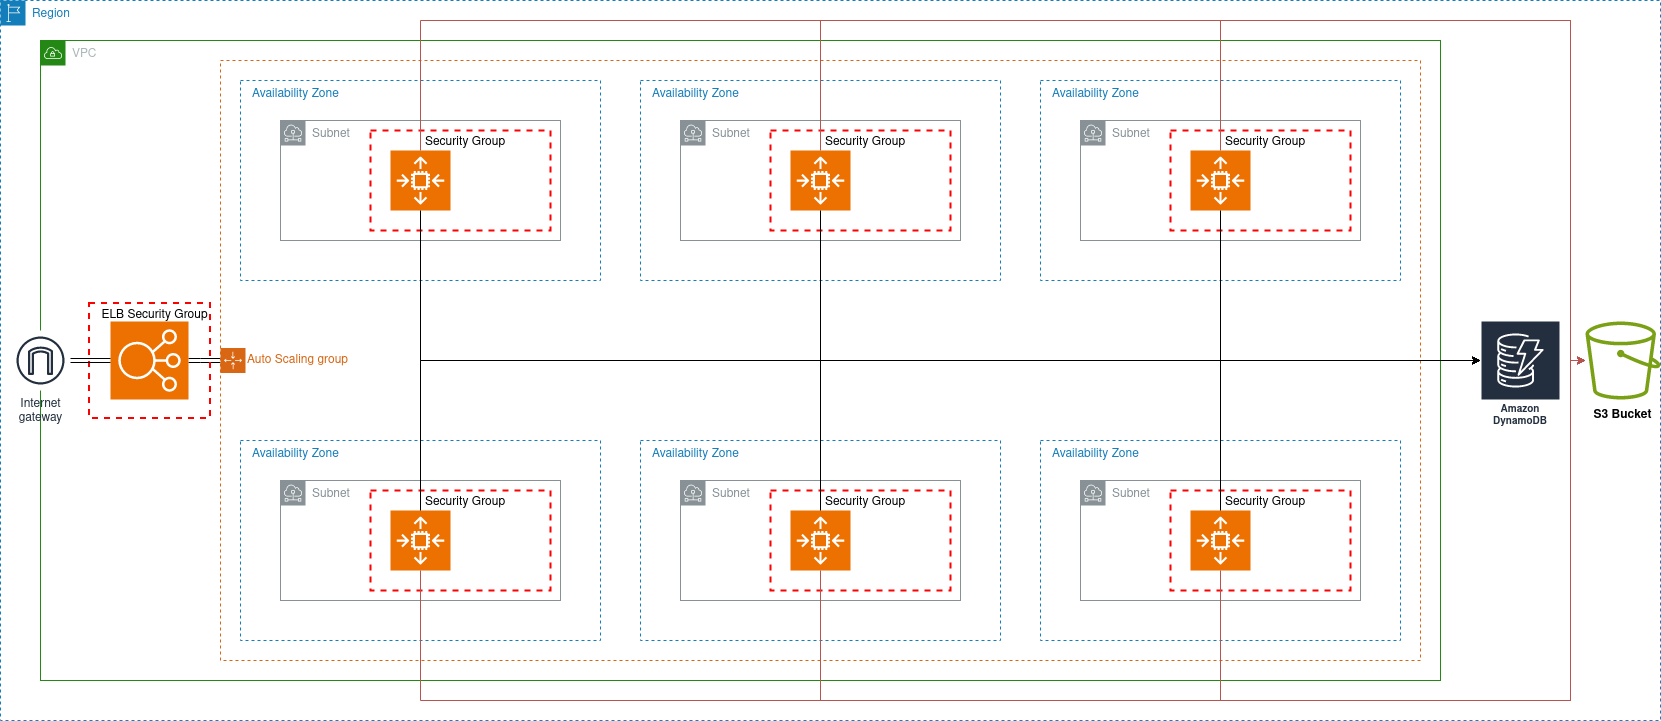

The diagram above was exported from draw.io. Its source (the exported page's mxGraphModel, read from the mxfile embedded in the PNG):
<mxGraphModel dx="2183" dy="819" grid="1" gridSize="10" guides="1" tooltips="1" connect="1" arrows="1" fold="1" page="1" pageScale="1" pageWidth="850" pageHeight="1100" math="0" shadow="0">
  <root>
    <mxCell id="0" />
    <mxCell id="1" parent="0" />
    <mxCell id="rwV8Xk5KIXVnVoYIePft-2" value="Region" style="points=[[0,0],[0.25,0],[0.5,0],[0.75,0],[1,0],[1,0.25],[1,0.5],[1,0.75],[1,1],[0.75,1],[0.5,1],[0.25,1],[0,1],[0,0.75],[0,0.5],[0,0.25]];outlineConnect=0;gradientColor=none;html=1;whiteSpace=wrap;fontSize=12;fontStyle=0;container=1;pointerEvents=0;collapsible=0;recursiveResize=0;shape=mxgraph.aws4.group;grIcon=mxgraph.aws4.group_region;strokeColor=#147EBA;fillColor=none;verticalAlign=top;align=left;spacingLeft=30;fontColor=#147EBA;dashed=1;" vertex="1" parent="1">
      <mxGeometry x="40" y="40" width="1660" height="720" as="geometry" />
    </mxCell>
    <mxCell id="rwV8Xk5KIXVnVoYIePft-1" value="VPC" style="points=[[0,0],[0.25,0],[0.5,0],[0.75,0],[1,0],[1,0.25],[1,0.5],[1,0.75],[1,1],[0.75,1],[0.5,1],[0.25,1],[0,1],[0,0.75],[0,0.5],[0,0.25]];outlineConnect=0;gradientColor=none;html=1;whiteSpace=wrap;fontSize=12;fontStyle=0;container=1;pointerEvents=0;collapsible=0;recursiveResize=0;shape=mxgraph.aws4.group;grIcon=mxgraph.aws4.group_vpc;strokeColor=#248814;fillColor=none;verticalAlign=top;align=left;spacingLeft=30;fontColor=#AAB7B8;dashed=0;" vertex="1" parent="rwV8Xk5KIXVnVoYIePft-2">
      <mxGeometry x="40" y="40" width="1400" height="640" as="geometry" />
    </mxCell>
    <mxCell id="rwV8Xk5KIXVnVoYIePft-3" value="Availability Zone" style="fillColor=none;strokeColor=#147EBA;dashed=1;verticalAlign=top;fontStyle=0;fontColor=#147EBA;whiteSpace=wrap;html=1;align=left;spacingLeft=10;" vertex="1" parent="rwV8Xk5KIXVnVoYIePft-1">
      <mxGeometry x="200" y="40" width="360" height="200" as="geometry" />
    </mxCell>
    <mxCell id="rwV8Xk5KIXVnVoYIePft-53" style="edgeStyle=orthogonalEdgeStyle;rounded=0;orthogonalLoop=1;jettySize=auto;html=1;entryX=0.5;entryY=0;entryDx=0;entryDy=0;shape=link;" edge="1" parent="rwV8Xk5KIXVnVoYIePft-1" source="rwV8Xk5KIXVnVoYIePft-5" target="rwV8Xk5KIXVnVoYIePft-6">
      <mxGeometry relative="1" as="geometry" />
    </mxCell>
    <mxCell id="rwV8Xk5KIXVnVoYIePft-5" value="" style="sketch=0;points=[[0,0,0],[0.25,0,0],[0.5,0,0],[0.75,0,0],[1,0,0],[0,1,0],[0.25,1,0],[0.5,1,0],[0.75,1,0],[1,1,0],[0,0.25,0],[0,0.5,0],[0,0.75,0],[1,0.25,0],[1,0.5,0],[1,0.75,0]];outlineConnect=0;fontColor=#232F3E;fillColor=#ED7100;strokeColor=#ffffff;dashed=0;verticalLabelPosition=bottom;verticalAlign=top;align=center;html=1;fontSize=12;fontStyle=0;aspect=fixed;shape=mxgraph.aws4.resourceIcon;resIcon=mxgraph.aws4.elastic_load_balancing;" vertex="1" parent="rwV8Xk5KIXVnVoYIePft-1">
      <mxGeometry x="70" y="281" width="78" height="78" as="geometry" />
    </mxCell>
    <mxCell id="rwV8Xk5KIXVnVoYIePft-6" value="Auto Scaling group" style="points=[[0,0],[0.25,0],[0.5,0],[0.75,0],[1,0],[1,0.25],[1,0.5],[1,0.75],[1,1],[0.75,1],[0.5,1],[0.25,1],[0,1],[0,0.75],[0,0.5],[0,0.25]];outlineConnect=0;gradientColor=none;html=1;whiteSpace=wrap;fontSize=12;fontStyle=0;container=1;pointerEvents=0;collapsible=0;recursiveResize=0;shape=mxgraph.aws4.groupCenter;grIcon=mxgraph.aws4.group_auto_scaling_group;grStroke=1;strokeColor=#D86613;fillColor=none;verticalAlign=middle;align=left;fontColor=#D86613;dashed=1;spacingTop=0;labelBackgroundColor=none;labelBorderColor=none;rotation=0;direction=north;horizontal=1;spacingLeft=25;" vertex="1" parent="rwV8Xk5KIXVnVoYIePft-1">
      <mxGeometry x="180" y="20" width="1200" height="600" as="geometry" />
    </mxCell>
    <mxCell id="rwV8Xk5KIXVnVoYIePft-16" value="Availability Zone" style="fillColor=none;strokeColor=#147EBA;dashed=1;verticalAlign=top;fontStyle=0;fontColor=#147EBA;whiteSpace=wrap;html=1;align=left;spacingLeft=10;" vertex="1" parent="rwV8Xk5KIXVnVoYIePft-1">
      <mxGeometry x="600" y="40" width="360" height="200" as="geometry" />
    </mxCell>
    <mxCell id="rwV8Xk5KIXVnVoYIePft-18" value="Availability Zone" style="fillColor=none;strokeColor=#147EBA;dashed=1;verticalAlign=top;fontStyle=0;fontColor=#147EBA;whiteSpace=wrap;html=1;align=left;spacingLeft=10;" vertex="1" parent="rwV8Xk5KIXVnVoYIePft-1">
      <mxGeometry x="1000" y="40" width="360" height="200" as="geometry" />
    </mxCell>
    <mxCell id="rwV8Xk5KIXVnVoYIePft-21" value="Availability Zone" style="fillColor=none;strokeColor=#147EBA;dashed=1;verticalAlign=top;fontStyle=0;fontColor=#147EBA;whiteSpace=wrap;html=1;align=left;spacingLeft=10;" vertex="1" parent="rwV8Xk5KIXVnVoYIePft-1">
      <mxGeometry x="200" y="400" width="360" height="200" as="geometry" />
    </mxCell>
    <mxCell id="rwV8Xk5KIXVnVoYIePft-20" value="Availability Zone" style="fillColor=none;strokeColor=#147EBA;dashed=1;verticalAlign=top;fontStyle=0;fontColor=#147EBA;whiteSpace=wrap;html=1;align=left;spacingLeft=10;" vertex="1" parent="rwV8Xk5KIXVnVoYIePft-1">
      <mxGeometry x="600" y="400" width="360" height="200" as="geometry" />
    </mxCell>
    <mxCell id="rwV8Xk5KIXVnVoYIePft-19" value="Availability Zone" style="fillColor=none;strokeColor=#147EBA;dashed=1;verticalAlign=top;fontStyle=0;fontColor=#147EBA;whiteSpace=wrap;html=1;align=left;spacingLeft=10;" vertex="1" parent="rwV8Xk5KIXVnVoYIePft-1">
      <mxGeometry x="1000" y="400" width="360" height="200" as="geometry" />
    </mxCell>
    <mxCell id="rwV8Xk5KIXVnVoYIePft-30" value="Subnet" style="sketch=0;outlineConnect=0;gradientColor=none;html=1;whiteSpace=wrap;fontSize=12;fontStyle=0;shape=mxgraph.aws4.group;grIcon=mxgraph.aws4.group_subnet;strokeColor=#879196;fillColor=none;verticalAlign=top;align=left;spacingLeft=30;fontColor=#879196;dashed=0;" vertex="1" parent="rwV8Xk5KIXVnVoYIePft-1">
      <mxGeometry x="240" y="80" width="280" height="120" as="geometry" />
    </mxCell>
    <mxCell id="rwV8Xk5KIXVnVoYIePft-35" value="Subnet" style="sketch=0;outlineConnect=0;gradientColor=none;html=1;whiteSpace=wrap;fontSize=12;fontStyle=0;shape=mxgraph.aws4.group;grIcon=mxgraph.aws4.group_subnet;strokeColor=#879196;fillColor=none;verticalAlign=top;align=left;spacingLeft=30;fontColor=#879196;dashed=0;" vertex="1" parent="rwV8Xk5KIXVnVoYIePft-1">
      <mxGeometry x="640" y="80" width="280" height="120" as="geometry" />
    </mxCell>
    <mxCell id="rwV8Xk5KIXVnVoYIePft-34" value="Subnet" style="sketch=0;outlineConnect=0;gradientColor=none;html=1;whiteSpace=wrap;fontSize=12;fontStyle=0;shape=mxgraph.aws4.group;grIcon=mxgraph.aws4.group_subnet;strokeColor=#879196;fillColor=none;verticalAlign=top;align=left;spacingLeft=30;fontColor=#879196;dashed=0;" vertex="1" parent="rwV8Xk5KIXVnVoYIePft-1">
      <mxGeometry x="1040" y="80" width="280" height="120" as="geometry" />
    </mxCell>
    <mxCell id="rwV8Xk5KIXVnVoYIePft-33" value="Subnet" style="sketch=0;outlineConnect=0;gradientColor=none;html=1;whiteSpace=wrap;fontSize=12;fontStyle=0;shape=mxgraph.aws4.group;grIcon=mxgraph.aws4.group_subnet;strokeColor=#879196;fillColor=none;verticalAlign=top;align=left;spacingLeft=30;fontColor=#879196;dashed=0;" vertex="1" parent="rwV8Xk5KIXVnVoYIePft-1">
      <mxGeometry x="240" y="440" width="280" height="120" as="geometry" />
    </mxCell>
    <mxCell id="rwV8Xk5KIXVnVoYIePft-32" value="Subnet" style="sketch=0;outlineConnect=0;gradientColor=none;html=1;whiteSpace=wrap;fontSize=12;fontStyle=0;shape=mxgraph.aws4.group;grIcon=mxgraph.aws4.group_subnet;strokeColor=#879196;fillColor=none;verticalAlign=top;align=left;spacingLeft=30;fontColor=#879196;dashed=0;labelPosition=center;verticalLabelPosition=middle;" vertex="1" parent="rwV8Xk5KIXVnVoYIePft-1">
      <mxGeometry x="640" y="440" width="280" height="120" as="geometry" />
    </mxCell>
    <mxCell id="rwV8Xk5KIXVnVoYIePft-31" value="Subnet" style="sketch=0;outlineConnect=0;gradientColor=none;html=1;whiteSpace=wrap;fontSize=12;fontStyle=0;shape=mxgraph.aws4.group;grIcon=mxgraph.aws4.group_subnet;strokeColor=#879196;fillColor=none;verticalAlign=top;align=left;spacingLeft=30;fontColor=#879196;dashed=0;" vertex="1" parent="rwV8Xk5KIXVnVoYIePft-1">
      <mxGeometry x="1040" y="440" width="280" height="120" as="geometry" />
    </mxCell>
    <mxCell id="rwV8Xk5KIXVnVoYIePft-36" value="" style="sketch=0;points=[[0,0,0],[0.25,0,0],[0.5,0,0],[0.75,0,0],[1,0,0],[0,1,0],[0.25,1,0],[0.5,1,0],[0.75,1,0],[1,1,0],[0,0.25,0],[0,0.5,0],[0,0.75,0],[1,0.25,0],[1,0.5,0],[1,0.75,0]];outlineConnect=0;fontColor=#232F3E;fillColor=#ED7100;strokeColor=#ffffff;dashed=0;verticalLabelPosition=bottom;verticalAlign=top;align=center;html=1;fontSize=12;fontStyle=0;aspect=fixed;shape=mxgraph.aws4.resourceIcon;resIcon=mxgraph.aws4.auto_scaling2;" vertex="1" parent="rwV8Xk5KIXVnVoYIePft-1">
      <mxGeometry x="350" y="110" width="60" height="60" as="geometry" />
    </mxCell>
    <mxCell id="rwV8Xk5KIXVnVoYIePft-38" value="" style="sketch=0;points=[[0,0,0],[0.25,0,0],[0.5,0,0],[0.75,0,0],[1,0,0],[0,1,0],[0.25,1,0],[0.5,1,0],[0.75,1,0],[1,1,0],[0,0.25,0],[0,0.5,0],[0,0.75,0],[1,0.25,0],[1,0.5,0],[1,0.75,0]];outlineConnect=0;fontColor=#232F3E;fillColor=#ED7100;strokeColor=#ffffff;dashed=0;verticalLabelPosition=bottom;verticalAlign=top;align=center;html=1;fontSize=12;fontStyle=0;aspect=fixed;shape=mxgraph.aws4.resourceIcon;resIcon=mxgraph.aws4.auto_scaling2;" vertex="1" parent="rwV8Xk5KIXVnVoYIePft-1">
      <mxGeometry x="750" y="470" width="60" height="60" as="geometry" />
    </mxCell>
    <mxCell id="rwV8Xk5KIXVnVoYIePft-37" value="" style="sketch=0;points=[[0,0,0],[0.25,0,0],[0.5,0,0],[0.75,0,0],[1,0,0],[0,1,0],[0.25,1,0],[0.5,1,0],[0.75,1,0],[1,1,0],[0,0.25,0],[0,0.5,0],[0,0.75,0],[1,0.25,0],[1,0.5,0],[1,0.75,0]];outlineConnect=0;fontColor=#232F3E;fillColor=#ED7100;strokeColor=#ffffff;dashed=0;verticalLabelPosition=bottom;verticalAlign=top;align=center;html=1;fontSize=12;fontStyle=0;aspect=fixed;shape=mxgraph.aws4.resourceIcon;resIcon=mxgraph.aws4.auto_scaling2;" vertex="1" parent="rwV8Xk5KIXVnVoYIePft-1">
      <mxGeometry x="1150" y="470" width="60" height="60" as="geometry" />
    </mxCell>
    <mxCell id="rwV8Xk5KIXVnVoYIePft-72" value="Security Group" style="fontStyle=0;verticalAlign=top;align=center;spacingTop=-2;fillColor=none;rounded=0;whiteSpace=wrap;html=1;strokeColor=#FF0000;strokeWidth=2;dashed=1;container=1;collapsible=0;expand=0;recursiveResize=0;spacingLeft=10;" vertex="1" parent="rwV8Xk5KIXVnVoYIePft-1">
      <mxGeometry x="330" y="90" width="180" height="100" as="geometry" />
    </mxCell>
    <mxCell id="rwV8Xk5KIXVnVoYIePft-73" value="Security Group" style="fontStyle=0;verticalAlign=top;align=center;spacingTop=-2;fillColor=none;rounded=0;whiteSpace=wrap;html=1;strokeColor=#FF0000;strokeWidth=2;dashed=1;container=1;collapsible=0;expand=0;recursiveResize=0;spacingLeft=10;" vertex="1" parent="rwV8Xk5KIXVnVoYIePft-1">
      <mxGeometry x="730" y="90" width="180" height="100" as="geometry" />
    </mxCell>
    <mxCell id="rwV8Xk5KIXVnVoYIePft-41" value="" style="sketch=0;points=[[0,0,0],[0.25,0,0],[0.5,0,0],[0.75,0,0],[1,0,0],[0,1,0],[0.25,1,0],[0.5,1,0],[0.75,1,0],[1,1,0],[0,0.25,0],[0,0.5,0],[0,0.75,0],[1,0.25,0],[1,0.5,0],[1,0.75,0]];outlineConnect=0;fontColor=#232F3E;fillColor=#ED7100;strokeColor=#ffffff;dashed=0;verticalLabelPosition=bottom;verticalAlign=top;align=center;html=1;fontSize=12;fontStyle=0;aspect=fixed;shape=mxgraph.aws4.resourceIcon;resIcon=mxgraph.aws4.auto_scaling2;" vertex="1" parent="rwV8Xk5KIXVnVoYIePft-73">
      <mxGeometry x="20" y="20" width="60" height="60" as="geometry" />
    </mxCell>
    <mxCell id="rwV8Xk5KIXVnVoYIePft-76" value="Security Group" style="fontStyle=0;verticalAlign=top;align=center;spacingTop=-2;fillColor=none;rounded=0;whiteSpace=wrap;html=1;strokeColor=#FF0000;strokeWidth=2;dashed=1;container=1;collapsible=0;expand=0;recursiveResize=0;spacingLeft=10;" vertex="1" parent="rwV8Xk5KIXVnVoYIePft-1">
      <mxGeometry x="1130" y="90" width="180" height="100" as="geometry" />
    </mxCell>
    <mxCell id="rwV8Xk5KIXVnVoYIePft-40" value="" style="sketch=0;points=[[0,0,0],[0.25,0,0],[0.5,0,0],[0.75,0,0],[1,0,0],[0,1,0],[0.25,1,0],[0.5,1,0],[0.75,1,0],[1,1,0],[0,0.25,0],[0,0.5,0],[0,0.75,0],[1,0.25,0],[1,0.5,0],[1,0.75,0]];outlineConnect=0;fontColor=#232F3E;fillColor=#ED7100;strokeColor=#ffffff;dashed=0;verticalLabelPosition=bottom;verticalAlign=top;align=center;html=1;fontSize=12;fontStyle=0;aspect=fixed;shape=mxgraph.aws4.resourceIcon;resIcon=mxgraph.aws4.auto_scaling2;" vertex="1" parent="rwV8Xk5KIXVnVoYIePft-76">
      <mxGeometry x="20" y="20" width="60" height="60" as="geometry" />
    </mxCell>
    <mxCell id="rwV8Xk5KIXVnVoYIePft-80" value="Security Group" style="fontStyle=0;verticalAlign=top;align=center;spacingTop=-2;fillColor=none;rounded=0;whiteSpace=wrap;html=1;strokeColor=#FF0000;strokeWidth=2;dashed=1;container=1;collapsible=0;expand=0;recursiveResize=0;spacingLeft=10;" vertex="1" parent="rwV8Xk5KIXVnVoYIePft-1">
      <mxGeometry x="330" y="450" width="180" height="100" as="geometry" />
    </mxCell>
    <mxCell id="rwV8Xk5KIXVnVoYIePft-39" value="" style="sketch=0;points=[[0,0,0],[0.25,0,0],[0.5,0,0],[0.75,0,0],[1,0,0],[0,1,0],[0.25,1,0],[0.5,1,0],[0.75,1,0],[1,1,0],[0,0.25,0],[0,0.5,0],[0,0.75,0],[1,0.25,0],[1,0.5,0],[1,0.75,0]];outlineConnect=0;fontColor=#232F3E;fillColor=#ED7100;strokeColor=#ffffff;dashed=0;verticalLabelPosition=bottom;verticalAlign=top;align=center;html=1;fontSize=12;fontStyle=0;aspect=fixed;shape=mxgraph.aws4.resourceIcon;resIcon=mxgraph.aws4.auto_scaling2;" vertex="1" parent="rwV8Xk5KIXVnVoYIePft-80">
      <mxGeometry x="20" y="20" width="60" height="60" as="geometry" />
    </mxCell>
    <mxCell id="rwV8Xk5KIXVnVoYIePft-84" value="Security Group" style="fontStyle=0;verticalAlign=top;align=center;spacingTop=-2;fillColor=none;rounded=0;whiteSpace=wrap;html=1;strokeColor=#FF0000;strokeWidth=2;dashed=1;container=1;collapsible=0;expand=0;recursiveResize=0;spacingLeft=10;" vertex="1" parent="rwV8Xk5KIXVnVoYIePft-1">
      <mxGeometry x="730" y="450" width="180" height="100" as="geometry" />
    </mxCell>
    <mxCell id="rwV8Xk5KIXVnVoYIePft-85" value="Security Group" style="fontStyle=0;verticalAlign=top;align=center;spacingTop=-2;fillColor=none;rounded=0;whiteSpace=wrap;html=1;strokeColor=#FF0000;strokeWidth=2;dashed=1;container=1;collapsible=0;expand=0;recursiveResize=0;spacingLeft=10;" vertex="1" parent="rwV8Xk5KIXVnVoYIePft-1">
      <mxGeometry x="1130" y="450" width="180" height="100" as="geometry" />
    </mxCell>
    <mxCell id="rwV8Xk5KIXVnVoYIePft-86" value="&lt;div&gt;ELB Security Group&lt;/div&gt;" style="fontStyle=0;verticalAlign=top;align=center;spacingTop=-2;fillColor=none;rounded=0;whiteSpace=wrap;html=1;strokeColor=#FF0000;strokeWidth=2;dashed=1;container=1;collapsible=0;expand=0;recursiveResize=0;spacingLeft=10;" vertex="1" parent="rwV8Xk5KIXVnVoYIePft-1">
      <mxGeometry x="48.5" y="262.5" width="121" height="115" as="geometry" />
    </mxCell>
    <mxCell id="rwV8Xk5KIXVnVoYIePft-44" value="Amazon DynamoDB" style="sketch=0;outlineConnect=0;fontColor=#232F3E;gradientColor=none;strokeColor=#ffffff;fillColor=#232F3E;dashed=0;verticalLabelPosition=middle;verticalAlign=bottom;align=center;html=1;whiteSpace=wrap;fontSize=10;fontStyle=1;spacing=3;shape=mxgraph.aws4.productIcon;prIcon=mxgraph.aws4.dynamodb;" vertex="1" parent="rwV8Xk5KIXVnVoYIePft-2">
      <mxGeometry x="1480" y="320" width="80" height="110" as="geometry" />
    </mxCell>
    <mxCell id="rwV8Xk5KIXVnVoYIePft-45" style="edgeStyle=orthogonalEdgeStyle;rounded=0;orthogonalLoop=1;jettySize=auto;html=1;" edge="1" parent="rwV8Xk5KIXVnVoYIePft-2" source="rwV8Xk5KIXVnVoYIePft-40" target="rwV8Xk5KIXVnVoYIePft-44">
      <mxGeometry relative="1" as="geometry">
        <Array as="points">
          <mxPoint x="1220" y="360" />
        </Array>
      </mxGeometry>
    </mxCell>
    <mxCell id="rwV8Xk5KIXVnVoYIePft-46" style="edgeStyle=orthogonalEdgeStyle;rounded=0;orthogonalLoop=1;jettySize=auto;html=1;" edge="1" parent="rwV8Xk5KIXVnVoYIePft-2" source="rwV8Xk5KIXVnVoYIePft-37" target="rwV8Xk5KIXVnVoYIePft-44">
      <mxGeometry relative="1" as="geometry">
        <Array as="points">
          <mxPoint x="1220" y="360" />
        </Array>
      </mxGeometry>
    </mxCell>
    <mxCell id="rwV8Xk5KIXVnVoYIePft-48" style="edgeStyle=orthogonalEdgeStyle;rounded=0;orthogonalLoop=1;jettySize=auto;html=1;" edge="1" parent="rwV8Xk5KIXVnVoYIePft-2" source="rwV8Xk5KIXVnVoYIePft-38" target="rwV8Xk5KIXVnVoYIePft-44">
      <mxGeometry relative="1" as="geometry">
        <Array as="points">
          <mxPoint x="820" y="360" />
        </Array>
      </mxGeometry>
    </mxCell>
    <mxCell id="rwV8Xk5KIXVnVoYIePft-49" style="edgeStyle=orthogonalEdgeStyle;rounded=0;orthogonalLoop=1;jettySize=auto;html=1;" edge="1" parent="rwV8Xk5KIXVnVoYIePft-2" source="rwV8Xk5KIXVnVoYIePft-41" target="rwV8Xk5KIXVnVoYIePft-44">
      <mxGeometry relative="1" as="geometry">
        <Array as="points">
          <mxPoint x="820" y="360" />
        </Array>
      </mxGeometry>
    </mxCell>
    <mxCell id="rwV8Xk5KIXVnVoYIePft-50" style="edgeStyle=orthogonalEdgeStyle;rounded=0;orthogonalLoop=1;jettySize=auto;html=1;" edge="1" parent="rwV8Xk5KIXVnVoYIePft-2" source="rwV8Xk5KIXVnVoYIePft-36" target="rwV8Xk5KIXVnVoYIePft-44">
      <mxGeometry relative="1" as="geometry">
        <Array as="points">
          <mxPoint x="420" y="360" />
        </Array>
      </mxGeometry>
    </mxCell>
    <mxCell id="rwV8Xk5KIXVnVoYIePft-51" style="edgeStyle=orthogonalEdgeStyle;rounded=0;orthogonalLoop=1;jettySize=auto;html=1;" edge="1" parent="rwV8Xk5KIXVnVoYIePft-2" source="rwV8Xk5KIXVnVoYIePft-39" target="rwV8Xk5KIXVnVoYIePft-44">
      <mxGeometry relative="1" as="geometry">
        <Array as="points">
          <mxPoint x="420" y="360" />
        </Array>
      </mxGeometry>
    </mxCell>
    <mxCell id="rwV8Xk5KIXVnVoYIePft-54" value="Internet&#10;gateway" style="sketch=0;outlineConnect=0;fontColor=#232F3E;gradientColor=none;strokeColor=#232F3E;fillColor=#ffffff;dashed=0;verticalLabelPosition=bottom;verticalAlign=top;align=center;html=1;fontSize=12;fontStyle=0;aspect=fixed;shape=mxgraph.aws4.resourceIcon;resIcon=mxgraph.aws4.internet_gateway;" vertex="1" parent="rwV8Xk5KIXVnVoYIePft-2">
      <mxGeometry x="10" y="330" width="60" height="60" as="geometry" />
    </mxCell>
    <mxCell id="rwV8Xk5KIXVnVoYIePft-55" style="edgeStyle=orthogonalEdgeStyle;rounded=0;orthogonalLoop=1;jettySize=auto;html=1;entryX=0;entryY=0.5;entryDx=0;entryDy=0;entryPerimeter=0;shape=link;" edge="1" parent="rwV8Xk5KIXVnVoYIePft-2" source="rwV8Xk5KIXVnVoYIePft-54" target="rwV8Xk5KIXVnVoYIePft-5">
      <mxGeometry relative="1" as="geometry" />
    </mxCell>
    <mxCell id="rwV8Xk5KIXVnVoYIePft-56" value="" style="sketch=0;outlineConnect=0;fontColor=#232F3E;gradientColor=none;fillColor=#7AA116;strokeColor=none;dashed=0;verticalLabelPosition=bottom;verticalAlign=top;align=center;html=1;fontSize=12;fontStyle=0;aspect=fixed;pointerEvents=1;shape=mxgraph.aws4.bucket;" vertex="1" parent="rwV8Xk5KIXVnVoYIePft-2">
      <mxGeometry x="1585" y="321" width="75" height="78" as="geometry" />
    </mxCell>
    <mxCell id="rwV8Xk5KIXVnVoYIePft-58" value="&lt;div&gt;S3 Bucket&lt;/div&gt;" style="text;html=1;strokeColor=none;fillColor=none;align=center;verticalAlign=middle;whiteSpace=wrap;rounded=0;fontFamily=Helvetica;fontStyle=1" vertex="1" parent="rwV8Xk5KIXVnVoYIePft-2">
      <mxGeometry x="1591.25" y="400" width="62.5" height="30" as="geometry" />
    </mxCell>
    <mxCell id="rwV8Xk5KIXVnVoYIePft-59" style="edgeStyle=orthogonalEdgeStyle;rounded=0;orthogonalLoop=1;jettySize=auto;html=1;fillColor=#f8cecc;strokeColor=#b85450;" edge="1" parent="rwV8Xk5KIXVnVoYIePft-2" source="rwV8Xk5KIXVnVoYIePft-41" target="rwV8Xk5KIXVnVoYIePft-56">
      <mxGeometry relative="1" as="geometry">
        <Array as="points">
          <mxPoint x="820" y="20" />
          <mxPoint x="1570" y="20" />
          <mxPoint x="1570" y="360" />
        </Array>
      </mxGeometry>
    </mxCell>
    <mxCell id="rwV8Xk5KIXVnVoYIePft-60" style="edgeStyle=orthogonalEdgeStyle;rounded=0;orthogonalLoop=1;jettySize=auto;html=1;fillColor=#f8cecc;strokeColor=#b85450;" edge="1" parent="rwV8Xk5KIXVnVoYIePft-2" source="rwV8Xk5KIXVnVoYIePft-36" target="rwV8Xk5KIXVnVoYIePft-56">
      <mxGeometry relative="1" as="geometry">
        <Array as="points">
          <mxPoint x="420" y="20" />
          <mxPoint x="1570" y="20" />
          <mxPoint x="1570" y="360" />
        </Array>
      </mxGeometry>
    </mxCell>
    <mxCell id="rwV8Xk5KIXVnVoYIePft-61" style="edgeStyle=orthogonalEdgeStyle;rounded=0;orthogonalLoop=1;jettySize=auto;html=1;fillColor=#f8cecc;strokeColor=#b85450;" edge="1" parent="rwV8Xk5KIXVnVoYIePft-2" source="rwV8Xk5KIXVnVoYIePft-37" target="rwV8Xk5KIXVnVoYIePft-56">
      <mxGeometry relative="1" as="geometry">
        <Array as="points">
          <mxPoint x="1220" y="700" />
          <mxPoint x="1570" y="700" />
          <mxPoint x="1570" y="360" />
        </Array>
      </mxGeometry>
    </mxCell>
    <mxCell id="rwV8Xk5KIXVnVoYIePft-62" style="edgeStyle=orthogonalEdgeStyle;rounded=0;orthogonalLoop=1;jettySize=auto;html=1;fillColor=#f8cecc;strokeColor=#b85450;" edge="1" parent="rwV8Xk5KIXVnVoYIePft-2" source="rwV8Xk5KIXVnVoYIePft-38" target="rwV8Xk5KIXVnVoYIePft-56">
      <mxGeometry relative="1" as="geometry">
        <Array as="points">
          <mxPoint x="820" y="700" />
          <mxPoint x="1570" y="700" />
          <mxPoint x="1570" y="360" />
        </Array>
      </mxGeometry>
    </mxCell>
    <mxCell id="rwV8Xk5KIXVnVoYIePft-63" style="edgeStyle=orthogonalEdgeStyle;rounded=0;orthogonalLoop=1;jettySize=auto;html=1;fillColor=#f8cecc;strokeColor=#b85450;" edge="1" parent="rwV8Xk5KIXVnVoYIePft-2" source="rwV8Xk5KIXVnVoYIePft-39" target="rwV8Xk5KIXVnVoYIePft-56">
      <mxGeometry relative="1" as="geometry">
        <Array as="points">
          <mxPoint x="420" y="700" />
          <mxPoint x="1570" y="700" />
          <mxPoint x="1570" y="360" />
        </Array>
      </mxGeometry>
    </mxCell>
    <mxCell id="rwV8Xk5KIXVnVoYIePft-65" style="edgeStyle=orthogonalEdgeStyle;rounded=0;orthogonalLoop=1;jettySize=auto;html=1;fillColor=#f8cecc;strokeColor=#b85450;" edge="1" parent="rwV8Xk5KIXVnVoYIePft-2" source="rwV8Xk5KIXVnVoYIePft-40" target="rwV8Xk5KIXVnVoYIePft-56">
      <mxGeometry relative="1" as="geometry">
        <Array as="points">
          <mxPoint x="1220" y="20" />
          <mxPoint x="1570" y="20" />
          <mxPoint x="1570" y="360" />
        </Array>
      </mxGeometry>
    </mxCell>
  </root>
</mxGraphModel>